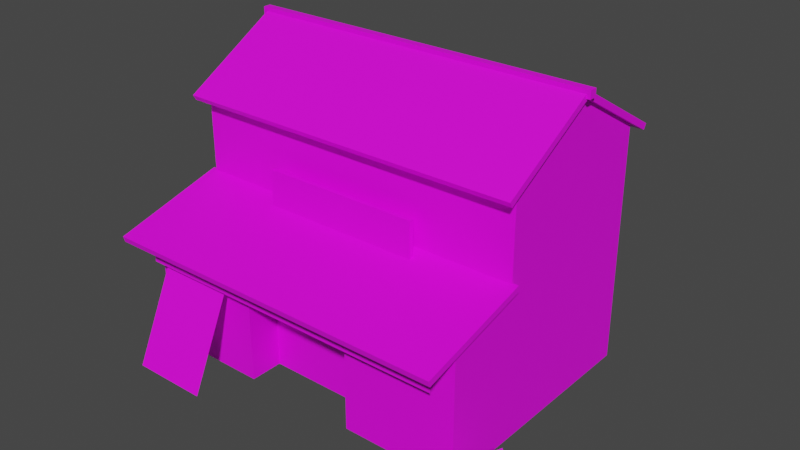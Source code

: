 # Source: building_1.blend  (saved by Blender 3.4.6; exported with 4.5.12 LTS)
import bpy
from mathutils import Matrix  # noqa: F401  (used for matrix-valued properties, if any)

bpy.ops.wm.read_factory_settings(use_empty=True)
scene = bpy.context.scene
scene.name = 'Scene'

# ---- collections
col_building_1 = bpy.data.collections.new('Building 1'); scene.collection.children.link(col_building_1)

# ---- images (referenced by path relative to the original .blend; pixels are not part of the script)
import os
ASSET_DIR = os.environ.get("B2B_ASSET_DIR", "")  # directory of the original .blend (textures are referenced by path, not embedded)
HERE = os.path.dirname(os.path.abspath(__file__))  # packed textures are extracted next to this script under _unpacked/

def load_image(name, relpath, width, height, colorspace="sRGB"):
    """Load a texture the original file referenced (path relative to the .blend, or extracted next to this script)."""
    p = next((c for c in (os.path.join(HERE, relpath), os.path.join(ASSET_DIR, relpath)) if relpath and os.path.exists(c)), "")
    if p:
        img = bpy.data.images.load(p, check_existing=True)
        img.name = name
    else:  # same state as the original file: an image datablock whose file is absent (Cycles renders it pink)
        img = bpy.data.images.new(name, width, height)
        img.source = "FILE"
        img.filepath = "//" + (relpath or name)
    img.colorspace_settings.name = colorspace
    return img
img_building_tex_1_png = load_image('building_tex_1.png', 'building_tex_1.png', 1024, 1024, 'sRGB')

# ---- materials (node trees are filled in below, after node groups)
mat_building_tex_1_a = bpy.data.materials.new('Building_Tex_1_a')
mat_building_tex_1_a.use_transparent_shadow = False

# ---- material node trees
mat_building_tex_1_a.use_nodes = True; mat_building_tex_1_a.node_tree.nodes.clear()
_N = mat_building_tex_1_a.node_tree.nodes; _L = mat_building_tex_1_a.node_tree.links
n0 = _N.new('ShaderNodeBsdfPrincipled'); n0.name = 'Principled BSDF'; n0.location = (10, 300)
n0.distribution = 'GGX'
n0.subsurface_method = 'RANDOM_WALK_SKIN'
n0.inputs[3].default_value = 1.45
n0.inputs[27].default_value = (0.0, 0.0, 0.0, 1.0)
n0.inputs[28].default_value = 1.0
n1 = _N.new('ShaderNodeOutputMaterial'); n1.name = 'Material Output'; n1.location = (300, 300)
n2 = _N.new('ShaderNodeTexImage'); n2.name = 'Image Texture'; n2.location = (-280, 280)
n2.image = img_building_tex_1_png
_L.new(n0.outputs[0], n1.inputs[0])
_L.new(n2.outputs[0], n0.inputs[0])
n1.is_active_output = True

# ---- world
world_world = bpy.data.worlds.new('World'); scene.world = world_world
world_world.use_nodes = True; world_world.node_tree.nodes.clear()
_N = world_world.node_tree.nodes; _L = world_world.node_tree.links
n0 = _N.new('ShaderNodeOutputWorld'); n0.name = 'World Output'; n0.location = (300, 300)
n1 = _N.new('ShaderNodeBackground'); n1.name = 'Background'; n1.location = (10, 300)
n1.inputs[0].default_value = (0.05088, 0.05088, 0.05088, 1.0)
_L.new(n1.outputs[0], n0.inputs[0])
n0.is_active_output = True
world_world.color = (0.05088, 0.05088, 0.05088)
world_world.use_sun_shadow = False
world_world.sun_shadow_jitter_overblur = 0.0

# ---- meshes
me_cube_003 = bpy.data.meshes.new('Cube.003')
me_cube_003.from_pydata([(-5.753, -2.845, 0.0), (-5.753, -2.845, 8.0), (-5.753, 2.845, 0.0), (-5.753, 2.845, 8.0), (5.753, -2.845, 0.0), (5.753, -2.845, 8.0), (5.753, 2.845, 0.0), (5.753, 2.845, 8.0), (1.918, 2.845, 0.0), (-1.918, 2.845, 0.0), (-1.918, 2.845, 8.0), (1.918, 2.845, 8.0), (-1.918, -4.162, 0.0), (1.918, -4.162, 0.0), (1.918, -2.845, 8.0), (-1.918, -2.845, 8.0), (-5.753, -2.845, 3.087), (-5.753, 2.845, 3.087), (5.753, 2.845, 3.087), (5.753, -2.845, 3.087), (1.918, -4.162, 3.087), (-1.918, -4.162, 3.087), (-1.918, 2.845, 3.087), (1.918, 2.845, 3.087), (-5.753, 0.0, 0.0), (-5.753, 0.0, 9.533), (5.753, 0.0, 0.0), (5.753, 0.0, 9.533), (1.918, 0.0, 9.533), (-1.918, 0.0, 9.533), (5.753, 0.0, 3.087), (-5.753, 0.0, 3.087), (-5.753, -2.845, 5.075), (-5.753, 2.845, 6.0), (5.753, 2.845, 6.0), (5.753, -2.845, 5.075), (1.918, -2.845, 5.075), (-1.918, -2.845, 5.075), (-1.918, 2.845, 6.0), (1.918, 2.845, 6.0), (5.753, 0.0, 6.0), (-5.753, 0.0, 6.0), (5.753, -5.261, 3.087), (5.753, -5.261, 0.0), (1.918, -5.261, 0.0), (-5.753, -5.261, 0.0), (-1.918, -5.261, 0.0), (1.918, -5.261, 3.087), (-1.918, -5.261, 3.087), (-5.753, -5.261, 3.087), (5.753, -5.261, 4.474), (1.918, -5.261, 4.474), (-1.918, -5.261, 4.474), (-5.753, -5.261, 4.474), (-5.923, -6.507, 3.938), (-5.923, -6.559, 4.133), (-5.923, -2.735, 4.948), (-5.923, -2.787, 5.144), (5.923, -6.507, 3.938), (5.923, -6.559, 4.133), (5.923, -2.735, 4.948), (5.923, -2.787, 5.144), (-6.055, -0.0852, 9.554), (-6.055, -0.0852, 9.817), (-6.055, 0.1778, 9.554), (-6.055, 0.1778, 9.817), (6.055, -0.0852, 9.554), (6.055, -0.0852, 9.817), (6.055, 0.1778, 9.554), (6.055, 0.1778, 9.817), (-5.923, -3.291, 7.597), (-5.923, -3.392, 7.773), (-5.923, 0.09105, 9.55), (-5.923, -0.01022, 9.725), (5.923, -3.291, 7.597), (5.923, -3.392, 7.773), (5.923, 0.09105, 9.55), (5.923, -0.01022, 9.725), (-5.923, 3.382, 7.597), (-5.923, 3.483, 7.773), (-5.923, -0.0003361, 9.55), (-5.923, 0.1009, 9.725), (5.923, 3.382, 7.597), (5.923, 3.483, 7.773), (5.923, -0.0003361, 9.55), (5.923, 0.1009, 9.725), (-5.413, -5.836, 3.15), (5.413, -5.836, 3.15), (-5.413, -5.836, 4.15), (5.413, -5.836, 4.15), (-5.143, -6.989, 0.0092), (-2.568, -6.989, 0.0092), (-5.143, -5.286, 3.66), (-2.568, -5.286, 3.66), (-2.671, -3.335, 4.966), (2.671, -3.335, 4.966), (-2.671, -3.335, 6.177), (2.671, -3.335, 6.177), (-2.671, -3.184, 6.177), (-2.671, -3.184, 4.966), (2.671, -3.184, 4.966), (2.671, -3.184, 6.177), (7.576, -6.759, 0.002231), (8.074, -5.489, 0.002231), (6.736, -6.43, 1.937), (7.234, -5.16, 1.937), (5.896, -6.101, 0.002231), (6.393, -4.831, 0.002231)], [], [(39, 11, 7, 34), (34, 7, 27, 40), (37, 15, 1, 32), (40, 27, 5, 35), (29, 25, 1, 15), (27, 28, 14, 5), (28, 29, 15, 14), (35, 5, 14, 36), (36, 14, 15, 37), (33, 3, 10, 38), (38, 10, 11, 39), (9, 22, 23, 8), (2, 17, 22, 9), (13, 20, 21, 12), (4, 19, 42, 43), (35, 36, 51, 50), (8, 23, 18, 6), (41, 25, 3, 33), (26, 30, 19, 4), (24, 31, 17, 2), (6, 18, 30, 26), (11, 10, 29, 28), (7, 11, 28, 27), (10, 3, 25, 29), (0, 16, 31, 24), (32, 1, 25, 41), (16, 32, 41, 31), (31, 41, 33, 17), (22, 38, 39, 23), (17, 33, 38, 22), (12, 21, 48, 46), (36, 37, 52, 51), (30, 40, 35, 19), (16, 0, 45, 49), (18, 34, 40, 30), (23, 39, 34, 18), (43, 42, 47, 44), (46, 48, 49, 45), (47, 51, 52, 48), (42, 50, 51, 47), (48, 52, 53, 49), (20, 13, 44, 47), (19, 35, 50, 42), (37, 32, 53, 52), (32, 16, 49, 53), (21, 20, 47, 48), (54, 55, 57, 56), (56, 57, 61, 60), (60, 61, 59, 58), (58, 59, 55, 54), (61, 57, 55, 59), (56, 60, 58, 54), (62, 63, 65, 64), (64, 65, 69, 68), (68, 69, 67, 66), (66, 67, 63, 62), (64, 68, 66, 62), (69, 65, 63, 67), (70, 71, 73, 72), (72, 73, 77, 76), (76, 77, 75, 74), (74, 75, 71, 70), (77, 73, 71, 75), (72, 76, 74, 70), (78, 80, 81, 79), (80, 84, 85, 81), (84, 82, 83, 85), (82, 78, 79, 83), (85, 83, 79, 81), (80, 78, 82, 84), (86, 87, 89, 88), (90, 91, 93, 92), (94, 95, 97, 96), (99, 98, 101, 100), (95, 100, 101, 97), (96, 98, 99, 94), (97, 101, 98, 96), (94, 99, 100, 95), (102, 103, 105, 104), (106, 107, 105, 104)])
_uv = me_cube_003.uv_layers.new(name='UVMap')
_uv.uv.foreach_set('vector', [0.1335, 0.2046, 0.1335, 0.2678, 0.01226, 0.2678, 0.01226, 0.2046, 0.993, 0.6435, 0.993, 0.76, 0.8272, 0.8494, 0.8272, 0.6435, 0.1664, 0.4927, 0.1664, 0.6179, 0.01044, 0.6179, 0.01044, 0.4927, 0.8272, 0.6435, 0.8272, 0.8494, 0.6614, 0.76, 0.6614, 0.5895, 0.5514, 0.6879, 0.5072, 0.6879, 0.5072, 0.6551, 0.5514, 0.6551, 0.6397, 0.6879, 0.5956, 0.6879, 0.5956, 0.6551, 0.6397, 0.6551, 0.5956, 0.6879, 0.5514, 0.6879, 0.5514, 0.6551, 0.5956, 0.6551, 0.4783, 0.4927, 0.4783, 0.6179, 0.3223, 0.6179, 0.3223, 0.4927, 0.3223, 0.4927, 0.3223, 0.6179, 0.1664, 0.6179, 0.1664, 0.4927, 0.3759, 0.2046, 0.3759, 0.2678, 0.2547, 0.2678, 0.2547, 0.2046, 0.2547, 0.2046, 0.2547, 0.2678, 0.1335, 0.2678, 0.1335, 0.2046, 0.2547, 0.01499, 0.2547, 0.1125, 0.1335, 0.1125, 0.1335, 0.01499, 0.3759, 0.01499, 0.3759, 0.1125, 0.2547, 0.1125, 0.2547, 0.01499, 0.3085, 0.2972, 0.3085, 0.4007, 0.18, 0.4007, 0.18, 0.2972, 0.6614, 0.2939, 0.6614, 0.4737, 0.5206, 0.4737, 0.5206, 0.2939, 0.6397, 0.6551, 0.5956, 0.6551, 0.5956, 0.6273, 0.6397, 0.6273, 0.1335, 0.01499, 0.1335, 0.1125, 0.01226, 0.1125, 0.01226, 0.01499, 0.8272, 0.6435, 0.8272, 0.8494, 0.993, 0.76, 0.993, 0.6435, 0.8272, 0.2939, 0.8272, 0.4737, 0.6614, 0.4737, 0.6614, 0.2939, 0.8272, 0.2939, 0.8272, 0.4737, 0.993, 0.4737, 0.993, 0.2939, 0.993, 0.2939, 0.993, 0.4737, 0.8272, 0.4737, 0.8272, 0.2939, 0.5956, 0.7206, 0.5514, 0.7206, 0.5514, 0.6879, 0.5956, 0.6879, 0.6397, 0.7206, 0.5956, 0.7206, 0.5956, 0.6879, 0.6397, 0.6879, 0.5514, 0.7206, 0.5072, 0.7206, 0.5072, 0.6879, 0.5514, 0.6879, 0.6614, 0.2939, 0.6614, 0.4737, 0.8272, 0.4737, 0.8272, 0.2939, 0.6614, 0.5895, 0.6614, 0.76, 0.8272, 0.8494, 0.8272, 0.6435, 0.6614, 0.4737, 0.6614, 0.5895, 0.8272, 0.6435, 0.8272, 0.4737, 0.8272, 0.4737, 0.8272, 0.6435, 0.993, 0.6435, 0.993, 0.4737, 0.2547, 0.1125, 0.2547, 0.2046, 0.1335, 0.2046, 0.1335, 0.1125, 0.3759, 0.1125, 0.3759, 0.2046, 0.2547, 0.2046, 0.2547, 0.1125, 0.18, 0.2972, 0.18, 0.4007, 0.18, 0.4007, 0.18, 0.2972, 0.5956, 0.6551, 0.5514, 0.6551, 0.5514, 0.6273, 0.5956, 0.6273, 0.8272, 0.4737, 0.8272, 0.6435, 0.6614, 0.5895, 0.6614, 0.4737, 0.6614, 0.4737, 0.6614, 0.2939, 0.5206, 0.2939, 0.5206, 0.4737, 0.993, 0.4737, 0.993, 0.6435, 0.8272, 0.6435, 0.8272, 0.4737, 0.1335, 0.1125, 0.1335, 0.2046, 0.01226, 0.2046, 0.01226, 0.1125, 0.4759, 0.2922, 0.4759, 0.4164, 0.3215, 0.4164, 0.3215, 0.2922, 0.1672, 0.2922, 0.1672, 0.4164, 0.01277, 0.4164, 0.01277, 0.2922, 0.3215, 0.4164, 0.3215, 0.4722, 0.1672, 0.4722, 0.1672, 0.4164, 0.4759, 0.4164, 0.4759, 0.4722, 0.3215, 0.4722, 0.3215, 0.4164, 0.1672, 0.4164, 0.1672, 0.4722, 0.01277, 0.4722, 0.01277, 0.4164, 0.3085, 0.4007, 0.3085, 0.2972, 0.3085, 0.2972, 0.3085, 0.4007, 0.6614, 0.4737, 0.6614, 0.5895, 0.5206, 0.5545, 0.5206, 0.4737, 0.5514, 0.6551, 0.5072, 0.6551, 0.5072, 0.6273, 0.5514, 0.6273, 0.6614, 0.5895, 0.6614, 0.4737, 0.5206, 0.4737, 0.5206, 0.5545, 0.18, 0.4007, 0.3085, 0.4007, 0.3085, 0.4007, 0.18, 0.4007, 0.5341, 0.8953, 0.5341, 0.8717, 0.989, 0.8717, 0.989, 0.8953, 0.5479, 0.9344, 0.5479, 0.9257, 0.8941, 0.9257, 0.8941, 0.9344, 0.989, 0.8953, 0.989, 0.9189, 0.5341, 0.9189, 0.5341, 0.8953, 0.5165, 0.8711, 0.5165, 0.8953, 0.07982, 0.8953, 0.07982, 0.8711, 0.6507, 0.8493, 0.3494, 0.8493, 0.3494, 0.7534, 0.6507, 0.7534, 0.3494, 0.8507, 0.6507, 0.8507, 0.6507, 0.7547, 0.3494, 0.7547, 0.01266, 0.8703, 0.05972, 0.8703, 0.05972, 0.9174, 0.01266, 0.9174, 0.5479, 0.9431, 0.8929, 0.9431, 0.8929, 0.961, 0.5479, 0.961, 0.05971, 0.9174, 0.01266, 0.9174, 0.01266, 0.8703, 0.05971, 0.8703, 0.8929, 0.9789, 0.5479, 0.9789, 0.5479, 0.961, 0.8929, 0.961, 0.009645, 0.6464, 0.3233, 0.6464, 0.3233, 0.6396, 0.009645, 0.6396, 0.64, 0.7467, 0.353, 0.7467, 0.353, 0.7405, 0.64, 0.7405, 0.4419, 0.929, 0.4419, 0.951, 0.01743, 0.951, 0.01743, 0.929, 0.01304, 0.6539, 0.01304, 0.6513, 0.3199, 0.6513, 0.3199, 0.6539, 0.4419, 0.929, 0.4419, 0.951, 0.01743, 0.951, 0.01743, 0.929, 0.5165, 0.8711, 0.5165, 0.8953, 0.07982, 0.8953, 0.07982, 0.8711, 0.3348, 0.7544, 0.007593, 0.7544, 0.007593, 0.661, 0.3348, 0.661, 0.007593, 0.7572, 0.3348, 0.7572, 0.3348, 0.6638, 0.007593, 0.6638, 0.4419, 0.951, 0.01743, 0.951, 0.01743, 0.973, 0.4419, 0.973, 0.01304, 0.643, 0.3199, 0.643, 0.3199, 0.6456, 0.01304, 0.6456, 0.01743, 0.973, 0.4419, 0.973, 0.4419, 0.951, 0.01743, 0.951, 0.07982, 0.9194, 0.5165, 0.9194, 0.5165, 0.8953, 0.07982, 0.8953, 0.3348, 0.7575, 0.3348, 0.8509, 0.007593, 0.8509, 0.007593, 0.7575, 0.007593, 0.7547, 0.007593, 0.8481, 0.3348, 0.8481, 0.3348, 0.7547, 0.4125, 0.02053, 0.9747, 0.02053, 0.9747, 0.07246, 0.4125, 0.07246, 0.8339, 0.08158, 0.9634, 0.08158, 0.9634, 0.2842, 0.8339, 0.2842, 0.4151, 0.08978, 0.7963, 0.08978, 0.7963, 0.1762, 0.4151, 0.1762, 0.4185, 0.1833, 0.4185, 0.2688, 0.7954, 0.2688, 0.7954, 0.1833, 0.7954, 0.1833, 0.7954, 0.1833, 0.7954, 0.2688, 0.7954, 0.2688, 0.4185, 0.2688, 0.4185, 0.2688, 0.4185, 0.1833, 0.4185, 0.1833, 0.7954, 0.2688, 0.7954, 0.2688, 0.4185, 0.2688, 0.4185, 0.2688, 0.4185, 0.1833, 0.4185, 0.1833, 0.7954, 0.1833, 0.7954, 0.1833, 0.8339, 0.08158, 0.9634, 0.08158, 0.9634, 0.2842, 0.8339, 0.2842, 0.8339, 0.08158, 0.9634, 0.08158, 0.9634, 0.2842, 0.8339, 0.2842])
me_cube_003.materials.append(mat_building_tex_1_a)
me_cube_003.update()

# ---- objects
ob_building_1_base = bpy.data.objects.new('Building 1 Base', me_cube_003)

# ---- transforms, parenting, visibility, modifiers, constraints
ob_building_1_base.location = (0.0, 0.0, 0.0)
_m = ob_building_1_base.modifiers.new('Mirror', 'MIRROR')
_m.use_axis = (False, False, False)

# ---- collection membership
col_building_1.objects.link(ob_building_1_base)

# ---- scene / render settings (as saved in the file)
scene.frame_start = 1; scene.frame_end = 250; scene.frame_set(4)
scene.render.engine = 'BLENDER_EEVEE_NEXT'
scene.cycles.sampling_pattern = 'TABULATED_SOBOL'
scene.cycles.use_light_tree = False
scene.view_settings.view_transform = 'Filmic'
bpy.context.view_layer.update()

# ---- added for rendering (the .blend has no active camera and no usable light): camera, sun
cam_auto = bpy.data.cameras.new('AutoCamera')
cam_auto.lens = 50.0
cam_auto.sensor_width = 36.0
cam_auto.clip_end = 1000.0
ob_auto_camera = bpy.data.objects.new('AutoCamera', cam_auto)
scene.collection.objects.link(ob_auto_camera)
ob_auto_camera.location = (19.6441, -24.1141, 19.8159)
ob_auto_camera.rotation_euler = (1.09748, -7.21219e-08, 0.694738)
scene.camera = ob_auto_camera
light_auto_sun = bpy.data.lights.new('AutoSun', 'SUN')
light_auto_sun.energy = 3.0
light_auto_sun.angle = 0.0523599
ob_auto_sun = bpy.data.objects.new('AutoSun', light_auto_sun)
scene.collection.objects.link(ob_auto_sun)
ob_auto_sun.rotation_euler = (0.872665, 0.174533, 0.523599)
bpy.context.view_layer.update()
